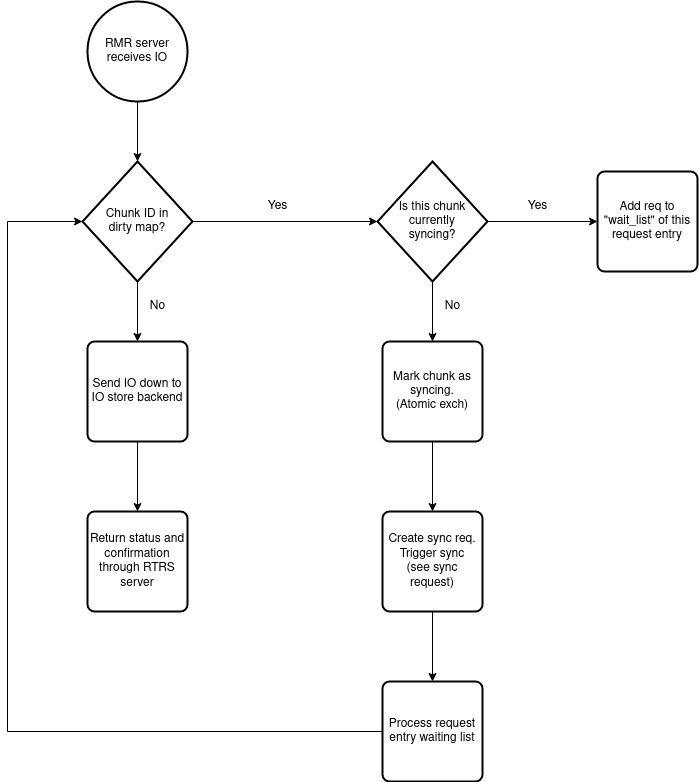

The diagram above was exported from draw.io. Its source (the exported page's mxGraphModel, read from the mxfile embedded in the PNG):
<mxGraphModel dx="1362" dy="766" grid="1" gridSize="10" guides="1" tooltips="1" connect="1" arrows="1" fold="1" page="1" pageScale="1" pageWidth="1169" pageHeight="1654" math="0" shadow="0">
  <root>
    <mxCell id="EUr_wphhDAhet58aRyqm-0" />
    <mxCell id="EUr_wphhDAhet58aRyqm-1" parent="EUr_wphhDAhet58aRyqm-0" />
    <mxCell id="FFQhQjIntcIB5h8ryN36-0" style="edgeStyle=orthogonalEdgeStyle;rounded=0;orthogonalLoop=1;jettySize=auto;html=1;exitX=0.5;exitY=1;exitDx=0;exitDy=0;exitPerimeter=0;entryX=0.5;entryY=0;entryDx=0;entryDy=0;entryPerimeter=0;" parent="EUr_wphhDAhet58aRyqm-1" source="szAaJHfkh8h-pPL0RMo3-2" target="szAaJHfkh8h-pPL0RMo3-4" edge="1">
      <mxGeometry relative="1" as="geometry" />
    </mxCell>
    <mxCell id="szAaJHfkh8h-pPL0RMo3-2" value="&lt;div&gt;RMR server &lt;br&gt;&lt;/div&gt;&lt;div&gt;receives IO&lt;/div&gt;" style="strokeWidth=2;html=1;shape=mxgraph.flowchart.start_2;whiteSpace=wrap;" parent="EUr_wphhDAhet58aRyqm-1" vertex="1">
      <mxGeometry x="200" y="30" width="100" height="100" as="geometry" />
    </mxCell>
    <mxCell id="FFQhQjIntcIB5h8ryN36-1" style="edgeStyle=orthogonalEdgeStyle;rounded=0;orthogonalLoop=1;jettySize=auto;html=1;exitX=0.5;exitY=1;exitDx=0;exitDy=0;exitPerimeter=0;entryX=0.5;entryY=0;entryDx=0;entryDy=0;" parent="EUr_wphhDAhet58aRyqm-1" source="szAaJHfkh8h-pPL0RMo3-4" target="szAaJHfkh8h-pPL0RMo3-5" edge="1">
      <mxGeometry relative="1" as="geometry" />
    </mxCell>
    <mxCell id="FFQhQjIntcIB5h8ryN36-3" style="edgeStyle=orthogonalEdgeStyle;rounded=0;orthogonalLoop=1;jettySize=auto;html=1;exitX=1;exitY=0.5;exitDx=0;exitDy=0;exitPerimeter=0;" parent="EUr_wphhDAhet58aRyqm-1" source="szAaJHfkh8h-pPL0RMo3-4" target="szAaJHfkh8h-pPL0RMo3-7" edge="1">
      <mxGeometry relative="1" as="geometry" />
    </mxCell>
    <mxCell id="szAaJHfkh8h-pPL0RMo3-4" value="&lt;div&gt;Chunk ID in&lt;/div&gt;&lt;div&gt;dirty map?&lt;/div&gt;" style="strokeWidth=2;html=1;shape=mxgraph.flowchart.decision;whiteSpace=wrap;" parent="EUr_wphhDAhet58aRyqm-1" vertex="1">
      <mxGeometry x="195" y="190" width="110" height="120" as="geometry" />
    </mxCell>
    <mxCell id="FFQhQjIntcIB5h8ryN36-2" style="edgeStyle=orthogonalEdgeStyle;rounded=0;orthogonalLoop=1;jettySize=auto;html=1;exitX=0.5;exitY=1;exitDx=0;exitDy=0;entryX=0.5;entryY=0;entryDx=0;entryDy=0;" parent="EUr_wphhDAhet58aRyqm-1" source="szAaJHfkh8h-pPL0RMo3-5" target="szAaJHfkh8h-pPL0RMo3-6" edge="1">
      <mxGeometry relative="1" as="geometry" />
    </mxCell>
    <mxCell id="szAaJHfkh8h-pPL0RMo3-5" value="Send IO down to IO store backend" style="rounded=1;whiteSpace=wrap;html=1;absoluteArcSize=1;arcSize=14;strokeWidth=2;" parent="EUr_wphhDAhet58aRyqm-1" vertex="1">
      <mxGeometry x="200" y="370" width="100" height="100" as="geometry" />
    </mxCell>
    <mxCell id="szAaJHfkh8h-pPL0RMo3-6" value="Return status and confirmation through RTRS server" style="rounded=1;whiteSpace=wrap;html=1;absoluteArcSize=1;arcSize=14;strokeWidth=2;" parent="EUr_wphhDAhet58aRyqm-1" vertex="1">
      <mxGeometry x="200" y="540" width="100" height="100" as="geometry" />
    </mxCell>
    <mxCell id="FFQhQjIntcIB5h8ryN36-4" style="edgeStyle=orthogonalEdgeStyle;rounded=0;orthogonalLoop=1;jettySize=auto;html=1;exitX=0.5;exitY=1;exitDx=0;exitDy=0;exitPerimeter=0;entryX=0.5;entryY=0;entryDx=0;entryDy=0;" parent="EUr_wphhDAhet58aRyqm-1" source="szAaJHfkh8h-pPL0RMo3-7" target="szAaJHfkh8h-pPL0RMo3-9" edge="1">
      <mxGeometry relative="1" as="geometry" />
    </mxCell>
    <mxCell id="FFQhQjIntcIB5h8ryN36-5" style="edgeStyle=orthogonalEdgeStyle;rounded=0;orthogonalLoop=1;jettySize=auto;html=1;exitX=1;exitY=0.5;exitDx=0;exitDy=0;exitPerimeter=0;entryX=0;entryY=0.5;entryDx=0;entryDy=0;" parent="EUr_wphhDAhet58aRyqm-1" source="szAaJHfkh8h-pPL0RMo3-7" target="szAaJHfkh8h-pPL0RMo3-8" edge="1">
      <mxGeometry relative="1" as="geometry" />
    </mxCell>
    <mxCell id="szAaJHfkh8h-pPL0RMo3-7" value="&lt;div&gt;Is this chunk currently&lt;/div&gt;&lt;div&gt;syncing?&lt;/div&gt;" style="strokeWidth=2;html=1;shape=mxgraph.flowchart.decision;whiteSpace=wrap;" parent="EUr_wphhDAhet58aRyqm-1" vertex="1">
      <mxGeometry x="490" y="190" width="110" height="120" as="geometry" />
    </mxCell>
    <mxCell id="szAaJHfkh8h-pPL0RMo3-8" value="Add req to &quot;wait_list&quot; of this request entry" style="rounded=1;whiteSpace=wrap;html=1;absoluteArcSize=1;arcSize=14;strokeWidth=2;" parent="EUr_wphhDAhet58aRyqm-1" vertex="1">
      <mxGeometry x="710" y="200" width="100" height="100" as="geometry" />
    </mxCell>
    <mxCell id="FFQhQjIntcIB5h8ryN36-6" style="edgeStyle=orthogonalEdgeStyle;rounded=0;orthogonalLoop=1;jettySize=auto;html=1;exitX=0.5;exitY=1;exitDx=0;exitDy=0;" parent="EUr_wphhDAhet58aRyqm-1" source="szAaJHfkh8h-pPL0RMo3-9" target="szAaJHfkh8h-pPL0RMo3-10" edge="1">
      <mxGeometry relative="1" as="geometry" />
    </mxCell>
    <mxCell id="szAaJHfkh8h-pPL0RMo3-9" value="&lt;div&gt;Mark chunk as syncing.&lt;/div&gt;&lt;div&gt;(Atomic exch)&lt;br&gt;&lt;/div&gt;" style="rounded=1;whiteSpace=wrap;html=1;absoluteArcSize=1;arcSize=14;strokeWidth=2;" parent="EUr_wphhDAhet58aRyqm-1" vertex="1">
      <mxGeometry x="495" y="370" width="100" height="100" as="geometry" />
    </mxCell>
    <mxCell id="FFQhQjIntcIB5h8ryN36-7" style="edgeStyle=orthogonalEdgeStyle;rounded=0;orthogonalLoop=1;jettySize=auto;html=1;exitX=0.5;exitY=1;exitDx=0;exitDy=0;entryX=0.5;entryY=0;entryDx=0;entryDy=0;" parent="EUr_wphhDAhet58aRyqm-1" source="szAaJHfkh8h-pPL0RMo3-10" target="szAaJHfkh8h-pPL0RMo3-11" edge="1">
      <mxGeometry relative="1" as="geometry" />
    </mxCell>
    <mxCell id="szAaJHfkh8h-pPL0RMo3-10" value="&lt;div&gt;Create sync req.&lt;/div&gt;&lt;div&gt;Trigger sync&lt;br&gt;&lt;/div&gt;&lt;div&gt;(see sync request)&lt;/div&gt;" style="rounded=1;whiteSpace=wrap;html=1;absoluteArcSize=1;arcSize=14;strokeWidth=2;" parent="EUr_wphhDAhet58aRyqm-1" vertex="1">
      <mxGeometry x="495" y="540" width="100" height="100" as="geometry" />
    </mxCell>
    <mxCell id="FFQhQjIntcIB5h8ryN36-8" style="edgeStyle=orthogonalEdgeStyle;rounded=0;orthogonalLoop=1;jettySize=auto;html=1;exitX=0;exitY=0.5;exitDx=0;exitDy=0;entryX=0;entryY=0.5;entryDx=0;entryDy=0;entryPerimeter=0;" parent="EUr_wphhDAhet58aRyqm-1" source="szAaJHfkh8h-pPL0RMo3-11" target="szAaJHfkh8h-pPL0RMo3-4" edge="1">
      <mxGeometry relative="1" as="geometry">
        <Array as="points">
          <mxPoint x="120" y="760" />
          <mxPoint x="120" y="250" />
        </Array>
      </mxGeometry>
    </mxCell>
    <mxCell id="szAaJHfkh8h-pPL0RMo3-11" value="Process request entry waiting list" style="rounded=1;whiteSpace=wrap;html=1;absoluteArcSize=1;arcSize=14;strokeWidth=2;" parent="EUr_wphhDAhet58aRyqm-1" vertex="1">
      <mxGeometry x="495" y="710" width="100" height="100" as="geometry" />
    </mxCell>
    <mxCell id="FFQhQjIntcIB5h8ryN36-9" value="No" style="text;html=1;align=center;verticalAlign=middle;resizable=0;points=[];autosize=1;strokeColor=none;fillColor=none;" parent="EUr_wphhDAhet58aRyqm-1" vertex="1">
      <mxGeometry x="250" y="320" width="40" height="30" as="geometry" />
    </mxCell>
    <mxCell id="FFQhQjIntcIB5h8ryN36-10" value="No" style="text;html=1;align=center;verticalAlign=middle;resizable=0;points=[];autosize=1;strokeColor=none;fillColor=none;" parent="EUr_wphhDAhet58aRyqm-1" vertex="1">
      <mxGeometry x="545" y="320" width="40" height="30" as="geometry" />
    </mxCell>
    <mxCell id="FFQhQjIntcIB5h8ryN36-11" value="Yes" style="text;html=1;align=center;verticalAlign=middle;resizable=0;points=[];autosize=1;strokeColor=none;fillColor=none;" parent="EUr_wphhDAhet58aRyqm-1" vertex="1">
      <mxGeometry x="370" y="220" width="40" height="30" as="geometry" />
    </mxCell>
    <mxCell id="FFQhQjIntcIB5h8ryN36-12" value="Yes" style="text;html=1;align=center;verticalAlign=middle;resizable=0;points=[];autosize=1;strokeColor=none;fillColor=none;" parent="EUr_wphhDAhet58aRyqm-1" vertex="1">
      <mxGeometry x="630" y="220" width="40" height="30" as="geometry" />
    </mxCell>
  </root>
</mxGraphModel>